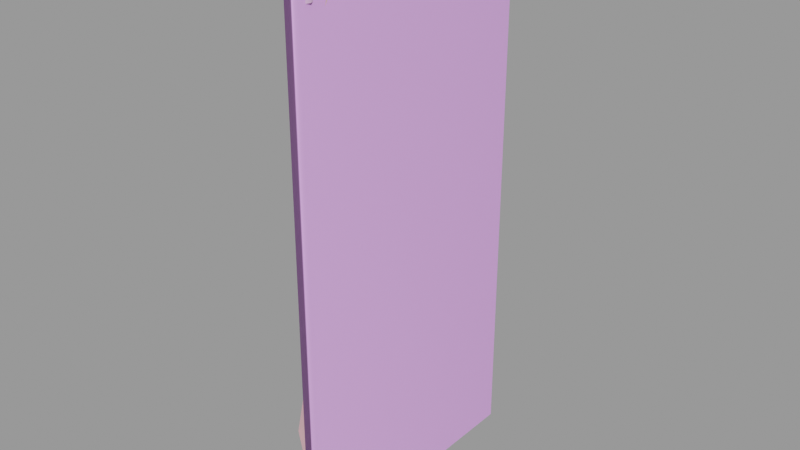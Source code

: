 # Source: security_fence128_lower.blend  (saved by Blender 2.92.15; exported with 4.5.12 LTS)
import bpy
from mathutils import Matrix  # noqa: F401  (used for matrix-valued properties, if any)

bpy.ops.wm.read_factory_settings(use_empty=True)
scene = bpy.context.scene
scene.name = 'security_fence128_lower.qc'

# ---- collections
col_security_fence128_lower = bpy.data.collections.new('security_fence128_lower'); scene.collection.children.link(col_security_fence128_lower)

# ---- materials (node trees are filled in below, after node groups)
mat_security_fence_alpha = bpy.data.materials.new('security_fence_alpha')
mat_security_fence_alpha.use_transparent_shadow = False
mat_security_fence_alpha.diffuse_color = (0.868, 0.5154, 0.5358, 1.0)
mat_security_fence = bpy.data.materials.new('security_fence')
mat_security_fence.use_transparent_shadow = False
mat_security_fence.diffuse_color = (0.7672, 0.4571, 0.7665, 1.0)
mat_phy = bpy.data.materials.new('  phy')
mat_phy.use_transparent_shadow = False
mat_phy.diffuse_color = (0.8471, 0.4277, 0.9916, 1.0)

# ---- material node trees

# ---- meshes
me_security_fence128_lower_reference = bpy.data.meshes.new('security_fence128_lower_reference')
me_security_fence128_lower_reference.from_pydata([(6.306, -19.43, -130.6), (-7.351, 27.37, -141.5), (-4.094, -22.55, -199.7), (-5.292, 33.94, -385.3), (-7.235, -22.62, -383.3), (-17.29, -22.9, -337.7), (-10.05, 35.62, -336.7), (-10.98, 81.16, -385.6), (-10.26, 79.82, -322.8), (-10.6, 92.04, -382.4), (-8.352, 92.04, -320.9), (-1.719, 73.76, -265.0), (0.2328, 92.04, -265.1), (0.5172, 92.04, -202.1), (-1.668, 73.76, -200.5), (-5.406, 92.04, -131.9), (-9.204, 68.76, -133.4), (-13.23, 33.94, -200.5), (-2.585, -22.62, -265.0), (-13.85, 33.94, -265.0), (0.7978, 91.36, -384.0), (2.582, 93.82, -384.0), (0.7978, 91.36, -142.1), (2.582, 93.82, -142.1), (0.7978, 96.27, -384.0), (0.7978, 96.27, -142.1), (-2.089, 95.33, -384.0), (-2.089, 95.33, -142.1), (-2.089, 92.3, -384.0), (-2.089, 92.3, -142.1), (1.254, 97.67, -124.3), (-3.282, 96.2, -124.3), (-4e-06, 93.82, -123.6), (-3.282, 91.43, -124.3), (1.254, 89.96, -124.3), (4.057, 93.82, -124.3), (-0.00145, -32.68, -124.0), (3.411, -31.26, -124.0), (-3.414, -31.26, -124.0), (4.825, -27.85, -124.0), (3.411, -24.44, -124.0), (-0.001449, -23.02, -124.0), (-3.414, -24.44, -124.0), (-4.828, -27.85, -124.0), (1.257, 89.95, -142.1), (-3.291, 91.42, -142.1), (-3.291, 96.21, -142.1), (1.257, 97.68, -142.1), (4.068, 93.82, -142.1), (5.657, -27.85, -377.8), (4.0, -31.85, -377.8), (5.654, -27.85, -384.0), (3.998, -31.85, -384.0), (-0.001446, -33.51, -377.8), (-0.001446, -33.51, -384.0), (-4.002, -31.85, -377.8), (-4.0, -31.85, -384.0), (-5.66, -27.85, -377.8), (-5.657, -27.85, -384.0), (-4.002, -23.85, -377.8), (-4.0, -23.85, -384.0), (-0.001446, -22.19, -377.8), (-0.001446, -22.2, -384.0), (4.0, -23.85, -377.8), (3.998, -23.85, -384.0), (3.879, -27.85, -366.0), (2.743, -25.11, -366.0), (-0.001442, -23.97, -366.0), (-2.745, -25.11, -366.0), (-3.882, -27.85, -366.0), (-2.745, -30.6, -366.0), (-0.001442, -31.73, -366.0), (2.743, -30.6, -366.0), (4.825, -27.85, -142.5), (3.411, -31.26, -142.5), (3.883, -27.85, -142.5), (2.745, -30.6, -142.5), (-0.001449, -32.68, -142.5), (-0.001442, -31.74, -142.5), (-3.414, -31.26, -142.5), (-2.748, -30.6, -142.5), (-4.828, -27.85, -142.5), (-3.886, -27.85, -142.5), (-3.414, -24.44, -142.5), (-2.748, -25.1, -142.5), (-0.001449, -23.02, -142.5), (-0.001442, -23.97, -142.5), (3.411, -24.44, -142.5), (2.745, -25.1, -142.5), (-2.48, 93.82, -127.8), (-2.48, -24.77, -127.8), (-4e-06, 93.82, -125.3), (1e-06, -24.77, -125.3), (2.48, -24.77, -127.8), (2.48, 93.82, -127.8), (-4e-06, 93.82, -130.3), (1e-06, -24.77, -130.3)], [], [(0, 1, 2), (3, 4, 5), (6, 3, 5), (6, 7, 3), (8, 7, 6), (7, 8, 9), (8, 10, 9), (8, 11, 10), (12, 10, 11), (11, 13, 12), (14, 13, 11), (13, 14, 15), (14, 16, 15), (16, 14, 1), (17, 1, 14), (17, 2, 1), (18, 2, 17), (19, 18, 17), (6, 18, 19), (5, 18, 6), (6, 19, 8), (19, 11, 8), (17, 11, 19), (14, 11, 17), (20, 21, 22), (21, 23, 22), (21, 24, 23), (24, 25, 23), (24, 26, 25), (26, 27, 25), (26, 28, 27), (28, 29, 27), (28, 20, 29), (20, 22, 29), (30, 31, 32), (31, 33, 32), (33, 34, 32), (34, 35, 32), (35, 30, 32), (36, 37, 38), (37, 39, 38), (39, 40, 38), (40, 41, 38), (41, 42, 38), (42, 43, 38), (44, 45, 22), (29, 22, 45), (45, 46, 29), (27, 29, 46), (46, 47, 27), (25, 27, 47), (47, 48, 25), (23, 25, 48), (48, 44, 23), (22, 23, 44), (44, 48, 34), (48, 35, 34), (48, 47, 35), (47, 30, 35), (47, 46, 30), (46, 31, 30), (46, 45, 31), (45, 33, 31), (45, 44, 33), (44, 34, 33), (49, 50, 51), (52, 51, 50), (50, 53, 52), (54, 52, 53), (53, 55, 54), (56, 54, 55), (55, 57, 56), (58, 56, 57), (57, 59, 58), (60, 58, 59), (59, 61, 60), (62, 60, 61), (61, 63, 62), (64, 62, 63), (63, 49, 64), (51, 64, 49), (49, 63, 65), (63, 66, 65), (63, 61, 66), (61, 67, 66), (61, 59, 67), (59, 68, 67), (59, 57, 68), (57, 69, 68), (57, 55, 69), (55, 70, 69), (55, 53, 70), (53, 71, 70), (53, 50, 71), (50, 72, 71), (50, 49, 72), (49, 65, 72), (73, 74, 75), (76, 75, 74), (74, 77, 76), (78, 76, 77), (77, 79, 78), (80, 78, 79), (79, 81, 80), (82, 80, 81), (81, 83, 82), (84, 82, 83), (83, 85, 84), (86, 84, 85), (85, 87, 86), (88, 86, 87), (87, 73, 88), (75, 88, 73), (73, 87, 39), (87, 40, 39), (87, 85, 40), (85, 41, 40), (85, 83, 41), (83, 42, 41), (83, 81, 42), (81, 43, 42), (81, 79, 43), (79, 38, 43), (79, 77, 38), (77, 36, 38), (77, 74, 36), (74, 37, 36), (74, 73, 37), (73, 39, 37), (65, 66, 75), (66, 88, 75), (66, 67, 88), (67, 86, 88), (67, 68, 86), (68, 84, 86), (68, 69, 84), (69, 82, 84), (69, 70, 82), (70, 80, 82), (70, 71, 80), (71, 78, 80), (71, 72, 78), (72, 76, 78), (72, 65, 76), (65, 75, 76), (89, 90, 91), (90, 92, 91), (92, 93, 91), (93, 94, 91), (95, 94, 93), (96, 95, 93), (95, 96, 90), (89, 95, 90)])
me_security_fence128_lower_reference.polygons.foreach_set('use_smooth', [True] * 153)
me_security_fence128_lower_reference.polygons.foreach_set('material_index', [0, 0, 0, 0, 0, 0, 0, 0, 0, 0, 0, 0, 0, 0, 0, 0, 0, 0, 0, 0, 0, 0, 0, 0, 1, 1, 1, 1, 1, 1, 1, 1, 1, 1, 1, 1, 1, 1, 1, 1, 1, 1, 1, 1, 1, 1, 1, 1, 1, 1, 1, 1, 1, 1, 1, 1, 1, 1, 1, 1, 1, 1, 1, 1, 1, 1, 1, 1, 1, 1, 1, 1, 1, 1, 1, 1, 1, 1, 1, 1, 1, 1, 1, 1, 1, 1, 1, 1, 1, 1, 1, 1, 1, 1, 1, 1, 1, 1, 1, 1, 1, 1, 1, 1, 1, 1, 1, 1, 1, 1, 1, 1, 1, 1, 1, 1, 1, 1, 1, 1, 1, 1, 1, 1, 1, 1, 1, 1, 1, 1, 1, 1, 1, 1, 1, 1, 1, 1, 1, 1, 1, 1, 1, 1, 1, 1, 1, 1, 1, 1, 1, 1, 1])
_k = set([(22, 23), (22, 29), (23, 25), (25, 27), (27, 29), (30, 31), (30, 35), (31, 33), (33, 34), (34, 35), (36, 37), (36, 38), (37, 39), (38, 43), (39, 40), (40, 41), (41, 42), (42, 43), (44, 45), (44, 48), (45, 46), (46, 47), (47, 48), (49, 50), (49, 63), (50, 53), (53, 55), (55, 57), (57, 59), (59, 61), (61, 63), (65, 66), (65, 72), (66, 67), (67, 68), (68, 69), (69, 70), (70, 71), (71, 72), (73, 74), (73, 87), (74, 77), (75, 76), (75, 88), (76, 78), (77, 79), (78, 80), (79, 81), (80, 82), (81, 83), (82, 84), (83, 85), (84, 86), (85, 87), (86, 88)])
me_security_fence128_lower_reference.attributes.new('sharp_edge', 'BOOLEAN', 'EDGE').data.foreach_set('value', [ (min(e.vertices), max(e.vertices)) in _k for e in me_security_fence128_lower_reference.edges])
_uv = me_security_fence128_lower_reference.uv_layers.new(name='UVMap')
_uv.uv.foreach_set('vector', [-0.6597, -0.6625, 0.1278, -1.474, -0.06583, -0.08629, 2.503, 0.8309, 1.716, 1.642, 1.122, 1.066, 1.909, 0.2547, 2.503, 0.8309, 1.122, 1.066, 1.909, 0.2547, 3.024, 0.294, 2.503, 0.8309, 2.43, -0.2822, 3.024, 0.294, 1.909, 0.2547, 3.024, 0.294, 2.43, -0.2822, 3.158, 0.1559, 2.43, -0.2822, 2.579, -0.4357, 3.158, 0.1559, 2.43, -0.2822, 1.836, -0.8585, 2.579, -0.4357, 2.042, -1.07, 2.579, -0.4357, 1.836, -0.8585, 1.836, -0.8585, 1.442, -1.64, 2.042, -1.07, 1.243, -1.435, 1.442, -1.64, 1.836, -0.8585, 1.442, -1.64, 1.243, -1.435, 0.97, -2.342, 1.243, -1.435, 0.6751, -2.038, 0.97, -2.342, 0.6751, -2.038, 1.243, -1.435, 0.1278, -1.474, 0.7217, -0.8978, 0.1278, -1.474, 1.243, -1.435, 0.7217, -0.8978, -0.06583, -0.08629, 0.1278, -1.474, 0.528, 0.49, -0.06583, -0.08629, 0.7217, -0.8978, 1.316, -0.3216, 0.528, 0.49, 0.7217, -0.8978, 1.909, 0.2547, 0.528, 0.49, 1.316, -0.3216, 1.122, 1.066, 0.528, 0.49, 1.909, 0.2547, 1.909, 0.2547, 1.316, -0.3216, 2.43, -0.2822, 1.316, -0.3216, 1.836, -0.8585, 2.43, -0.2822, 0.7217, -0.8978, 1.836, -0.8585, 1.316, -0.3216, 1.243, -1.435, 1.836, -0.8585, 0.7217, -0.8978, 0.9967, 0.418, 0.9967, 0.4361, 0.2282, 0.418, 0.9967, 0.4361, 0.2282, 0.4361, 0.2282, 0.418, 0.9967, 0.4361, 0.9967, 0.4539, 0.2282, 0.4361, 0.9967, 0.4539, 0.2282, 0.4539, 0.2282, 0.4361, 0.9967, 0.4539, 0.9967, 0.4719, 0.2282, 0.4539, 0.9967, 0.4719, 0.2282, 0.4719, 0.2282, 0.4539, 0.9967, 0.4719, 0.9967, 0.4899, 0.2282, 0.4719, 0.9967, 0.4899, 0.2283, 0.4903, 0.2282, 0.4719, 0.9967, 0.4899, 0.9967, 0.508, 0.2283, 0.4903, 0.9967, 0.508, 0.2282, 0.5077, 0.2283, 0.4903, 0.1747, 0.501, 0.178, 0.4874, 0.1815, 0.4996, 0.178, 0.4874, 0.1864, 0.4903, 0.1815, 0.4996, 0.1864, 0.4903, 0.1863, 0.5077, 0.1815, 0.4996, 0.1863, 0.5077, 0.1796, 0.5112, 0.1815, 0.4996, 0.1796, 0.5112, 0.1747, 0.501, 0.1815, 0.4996, 0.06636, 0.4975, 0.05296, 0.4707, 0.08532, 0.4975, 0.05296, 0.4707, 0.05296, 0.4328, 0.08532, 0.4975, 0.05296, 0.4328, 0.06636, 0.406, 0.08532, 0.4975, 0.06636, 0.406, 0.08532, 0.406, 0.08532, 0.4975, 0.08532, 0.406, 0.09872, 0.4328, 0.08532, 0.4975, 0.09872, 0.4328, 0.09872, 0.4707, 0.08532, 0.4975, 0.2282, 0.5077, 0.2283, 0.4903, 0.2282, 0.5077, 0.2283, 0.4903, 0.2282, 0.5077, 0.2283, 0.4903, 0.2283, 0.4903, 0.2282, 0.4719, 0.2283, 0.4903, 0.2282, 0.4719, 0.2283, 0.4903, 0.2282, 0.4719, 0.2282, 0.4719, 0.2282, 0.4539, 0.2282, 0.4719, 0.2282, 0.4539, 0.2282, 0.4719, 0.2282, 0.4539, 0.2282, 0.4539, 0.2282, 0.4361, 0.2282, 0.4539, 0.2282, 0.4361, 0.2282, 0.4539, 0.2282, 0.4361, 0.2282, 0.4361, 0.2282, 0.418, 0.2282, 0.4361, 0.2282, 0.418, 0.2282, 0.4361, 0.2282, 0.418, 0.2282, 0.418, 0.2282, 0.4361, 0.1863, 0.418, 0.2282, 0.4361, 0.1863, 0.4361, 0.1863, 0.418, 0.2282, 0.4361, 0.2282, 0.4539, 0.1863, 0.4361, 0.2282, 0.4539, 0.1863, 0.4539, 0.1863, 0.4361, 0.2282, 0.4539, 0.2282, 0.4719, 0.1863, 0.4539, 0.2282, 0.4719, 0.1863, 0.4719, 0.1863, 0.4539, 0.2282, 0.4719, 0.2283, 0.4903, 0.1863, 0.4719, 0.2283, 0.4903, 0.1864, 0.4903, 0.1863, 0.4719, 0.2283, 0.4903, 0.2282, 0.5077, 0.1864, 0.4903, 0.2282, 0.5077, 0.1863, 0.5077, 0.1864, 0.4903, 0.8249, 0.6173, 0.8249, 0.6386, 0.8083, 0.6174, 0.8084, 0.6387, 0.8083, 0.6174, 0.8249, 0.6386, 0.8249, 0.6386, 0.825, 0.6618, 0.8084, 0.6387, 0.8084, 0.6618, 0.8084, 0.6387, 0.825, 0.6618, 0.825, 0.6618, 0.825, 0.6862, 0.8084, 0.6618, 0.8084, 0.6863, 0.8084, 0.6618, 0.825, 0.6862, 0.825, 0.6862, 0.825, 0.7094, 0.8084, 0.6863, 0.8084, 0.7094, 0.8084, 0.6863, 0.825, 0.7094, 0.825, 0.7094, 0.825, 0.7326, 0.8084, 0.7094, 0.8084, 0.7326, 0.8084, 0.7094, 0.825, 0.7326, 0.825, 0.7326, 0.825, 0.757, 0.8084, 0.7326, 0.8085, 0.757, 0.8084, 0.7326, 0.825, 0.757, 0.825, 0.757, 0.825, 0.7802, 0.8085, 0.757, 0.8085, 0.7802, 0.8085, 0.757, 0.825, 0.7802, 0.825, 0.7802, 0.825, 0.8034, 0.8085, 0.7802, 0.8085, 0.8034, 0.8085, 0.7802, 0.825, 0.8034, 0.02047, 0.1917, 0.01518, 0.1686, 0.05147, 0.1589, 0.01518, 0.1686, 0.04784, 0.1431, 0.05147, 0.1589, 0.01518, 0.1686, 0.01123, 0.1445, 0.04784, 0.1431, 0.01123, 0.1445, 0.04513, 0.1265, 0.04784, 0.1431, 0.01123, 0.1445, 0.008674, 0.1197, 0.04513, 0.1265, 0.008674, 0.1197, 0.04338, 0.1095, 0.04513, 0.1265, 0.008674, 0.1197, 0.007546, 0.09439, 0.04338, 0.1095, 0.007546, 0.09439, 0.0426, 0.09213, 0.04338, 0.1095, 0.007546, 0.09439, 0.01042, 0.06944, 0.0426, 0.09213, 0.01042, 0.06944, 0.04026, 0.07431, 0.0426, 0.09213, 0.01042, 0.06944, 0.01421, 0.05209, 0.04026, 0.07431, 0.01421, 0.05209, 0.03855, 0.06171, 0.04026, 0.07431, 0.01421, 0.05209, 0.014, 0.03315, 0.03855, 0.06171, 0.014, 0.03315, 0.04253, 0.05135, 0.03855, 0.06171, 0.014, 0.03315, 0.01609, 0.007893, 0.04253, 0.05135, 0.01609, 0.007893, 0.04809, 0.03666, 0.04253, 0.05135, 0.2624, 0.2243, 0.2626, 0.2061, 0.2646, 0.2226, 0.2644, 0.2077, 0.2646, 0.2226, 0.2626, 0.2061, 0.2626, 0.2061, 0.2673, 0.1971, 0.2644, 0.2077, 0.2679, 0.2002, 0.2644, 0.2077, 0.2673, 0.1971, 0.2673, 0.1971, 0.2738, 0.1971, 0.2679, 0.2002, 0.2732, 0.2002, 0.2679, 0.2002, 0.2738, 0.1971, 0.2738, 0.1971, 0.2785, 0.2061, 0.2732, 0.2002, 0.2767, 0.2077, 0.2732, 0.2002, 0.2785, 0.2061, 0.2785, 0.2061, 0.2787, 0.2243, 0.2767, 0.2077, 0.2765, 0.2226, 0.2767, 0.2077, 0.2787, 0.2243, 0.2787, 0.2243, 0.2722, 0.2373, 0.2765, 0.2226, 0.2713, 0.233, 0.2765, 0.2226, 0.2722, 0.2373, 0.2722, 0.2373, 0.263, 0.2373, 0.2713, 0.233, 0.2639, 0.233, 0.2713, 0.233, 0.263, 0.2373, 0.263, 0.2373, 0.2566, 0.2243, 0.2639, 0.233, 0.2587, 0.2226, 0.2639, 0.233, 0.2566, 0.2243, 0.399, 0.6168, 0.399, 0.6385, 0.34, 0.6168, 0.399, 0.6385, 0.34, 0.6385, 0.34, 0.6168, 0.399, 0.6385, 0.399, 0.6611, 0.34, 0.6385, 0.399, 0.6611, 0.34, 0.6611, 0.34, 0.6385, 0.399, 0.6611, 0.399, 0.6856, 0.34, 0.6611, 0.399, 0.6856, 0.34, 0.6856, 0.34, 0.6611, 0.399, 0.6856, 0.399, 0.7091, 0.34, 0.6856, 0.399, 0.7091, 0.34, 0.7091, 0.34, 0.6856, 0.399, 0.7091, 0.399, 0.7327, 0.34, 0.7091, 0.399, 0.7327, 0.34, 0.7327, 0.34, 0.7091, 0.399, 0.7327, 0.399, 0.7562, 0.34, 0.7327, 0.399, 0.7562, 0.34, 0.7562, 0.34, 0.7327, 0.399, 0.7562, 0.399, 0.7798, 0.34, 0.7562, 0.399, 0.7798, 0.34, 0.7798, 0.34, 0.7562, 0.399, 0.7798, 0.399, 0.8034, 0.34, 0.7798, 0.399, 0.8034, 0.34, 0.8034, 0.34, 0.7798, 0.9973, 0.8035, 0.9973, 0.7802, 0.007455, 0.8037, 0.9973, 0.7802, 0.007454, 0.7803, 0.007455, 0.8037, 0.9973, 0.7802, 0.9973, 0.7567, 0.007454, 0.7803, 0.9973, 0.7567, 0.007454, 0.7567, 0.007454, 0.7803, 0.9973, 0.7567, 0.9973, 0.7327, 0.007454, 0.7567, 0.9973, 0.7327, 0.007454, 0.7328, 0.007454, 0.7567, 0.9973, 0.7327, 0.9973, 0.7089, 0.007454, 0.7328, 0.9973, 0.7089, 0.007453, 0.7089, 0.007454, 0.7328, 0.9973, 0.7089, 0.9973, 0.6863, 0.007453, 0.7089, 0.9973, 0.6863, 0.007453, 0.6863, 0.007453, 0.7089, 0.9973, 0.6863, 0.9973, 0.6609, 0.007453, 0.6863, 0.9973, 0.6609, 0.007453, 0.6609, 0.007453, 0.6863, 0.9973, 0.6609, 0.9973, 0.6389, 0.007453, 0.6609, 0.9973, 0.6389, 0.007453, 0.6389, 0.007453, 0.6609, 0.9973, 0.6389, 0.9973, 0.6175, 0.007453, 0.6389, 0.9973, 0.6175, 0.007453, 0.6175, 0.007453, 0.6389, 0.9815, 0.2189, 0.8524, 0.2189, 0.9815, 0.2029, 0.8524, 0.2189, 0.8524, 0.2029, 0.9815, 0.2029, 0.8524, 0.2029, 0.8524, 0.187, 0.9815, 0.2029, 0.8524, 0.187, 0.9815, 0.187, 0.9815, 0.2029, 0.9815, 0.171, 0.9815, 0.187, 0.8524, 0.187, 0.8524, 0.171, 0.9815, 0.171, 0.8524, 0.187, 0.9815, 0.171, 0.8524, 0.171, 0.8524, 0.1551, 0.9815, 0.1551, 0.9815, 0.171, 0.8524, 0.1551])
me_security_fence128_lower_reference.materials.append(mat_security_fence_alpha)
me_security_fence128_lower_reference.materials.append(mat_security_fence)
me_security_fence128_lower_reference.use_remesh_fix_poles = True
me_security_fence128_lower_reference.use_remesh_preserve_attributes = False
me_security_fence128_lower_reference.use_mirror_vertex_groups = False
me_security_fence128_lower_reference.update()
me_security_fence128_lower_reference.normals_split_custom_set([tuple(v) for v in zip(*[iter([-0.997, -0.07723, -0.009983, -0.9988, -0.01849, -0.04573, -0.9983, -0.05734, -0.008391, -0.9953, 0.009217, -0.09589, -0.9848, 0.07743, -0.1552, -0.9848, 0.07743, -0.1552, -0.9953, 0.009945, -0.09592, -0.9953, 0.009217, -0.09589, -0.9848, 0.07743, -0.1552, -0.9953, 0.009945, -0.09592, -0.9976, -0.05914, -0.03581, -0.9953, 0.009217, -0.09589, -0.9976, -0.0591, -0.03578, -0.9976, -0.05914, -0.03581, -0.9953, 0.009945, -0.09592, -0.9976, -0.05914, -0.03581, -0.9976, -0.0591, -0.03578, -0.9953, 0.09357, 0.02467, -0.9976, -0.0591, -0.03578, -0.9953, 0.09356, 0.02465, -0.9953, 0.09357, 0.02467, -0.9976, -0.0591, -0.03578, -0.9969, 0.06219, 0.04826, -0.9953, 0.09356, 0.02465, -0.9909, 0.1147, 0.07076, -0.9953, 0.09356, 0.02465, -0.9969, 0.06219, 0.04826, -0.9969, 0.06219, 0.04826, -0.9909, 0.1273, -0.04449, -0.9909, 0.1147, 0.07076, -0.997, 0.06723, -0.03808, -0.9909, 0.1273, -0.04449, -0.9969, 0.06219, 0.04826, -0.9909, 0.1273, -0.04449, -0.997, 0.06723, -0.03808, -0.9857, 0.1416, -0.09148, -0.997, 0.06723, -0.03808, -0.9959, 0.04031, -0.08123, -0.9857, 0.1416, -0.09148, -0.9959, 0.04031, -0.08123, -0.997, 0.06723, -0.03808, -0.9988, -0.01849, -0.04573, -0.9997, 0.004928, -0.02327, -0.9988, -0.01849, -0.04573, -0.997, 0.06723, -0.03808, -0.9997, 0.004928, -0.02327, -0.9983, -0.05734, -0.008391, -0.9988, -0.01849, -0.04573, -0.9984, -0.001739, 0.05668, -0.9983, -0.05734, -0.008391, -0.9997, 0.004928, -0.02327, -0.9982, 0.03028, 0.05253, -0.9984, -0.001739, 0.05668, -0.9997, 0.004928, -0.02327, -0.9953, 0.009945, -0.09592, -0.9984, -0.001739, 0.05668, -0.9982, 0.03028, 0.05253, -0.9848, 0.07743, -0.1552, -0.9984, -0.001739, 0.05668, -0.9953, 0.009945, -0.09592, -0.9953, 0.009945, -0.09592, -0.9982, 0.03028, 0.05253, -0.9976, -0.0591, -0.03578, -0.9982, 0.03028, 0.05253, -0.9969, 0.06219, 0.04826, -0.9976, -0.0591, -0.03578, -0.9997, 0.004928, -0.02327, -0.9969, 0.06219, 0.04826, -0.9982, 0.03028, 0.05253, -0.997, 0.06723, -0.03808, -0.9969, 0.06219, 0.04826, -0.9997, 0.004928, -0.02327, 0.0765, -0.9971, -2.058e-08, 0.9719, -0.2354, 9.021e-05, 0.5242, -0.8516, 9.019e-05, 0.9719, -0.2354, 9.021e-05, 0.9719, 0.2354, 9.021e-05, 0.5242, -0.8516, 9.019e-05, 0.9719, -0.2354, 9.021e-05, 0.5242, 0.8516, 8.123e-05, 0.9719, 0.2354, 9.021e-05, 0.5242, 0.8516, 8.123e-05, 0.0765, 0.9971, 8.133e-05, 0.9719, 0.2354, 9.021e-05, 0.5242, 0.8516, 8.123e-05, -0.648, 0.7617, 8.123e-05, 0.0765, 0.9971, 8.133e-05, -0.648, 0.7617, 8.123e-05, -0.9246, 0.3809, -9.017e-05, 0.0765, 0.9971, 8.133e-05, -0.648, 0.7617, 8.123e-05, -0.9246, -0.3809, -2.058e-08, -0.9246, 0.3809, -9.017e-05, -0.9246, -0.3809, -2.058e-08, -0.648, -0.7617, 2.058e-08, -0.9246, 0.3809, -9.017e-05, -0.9246, -0.3809, -2.058e-08, 0.0765, -0.9971, -2.058e-08, -0.648, -0.7617, 2.058e-08, 0.0765, -0.9971, -2.058e-08, 0.5242, -0.8516, 9.019e-05, -0.648, -0.7617, 2.058e-08, 0.05563, 0.1712, 0.9837, -0.1457, 0.1058, 0.9837, -3.628e-06, 1.313e-07, 1.0, -0.1457, 0.1058, 0.9837, -0.1457, -0.1058, 0.9837, -3.628e-06, 1.313e-07, 1.0, -0.1457, -0.1058, 0.9837, 0.05564, -0.1712, 0.9837, -3.628e-06, 1.313e-07, 1.0, 0.05564, -0.1712, 0.9837, 0.18, -3.543e-07, 0.9837, -3.628e-06, 1.313e-07, 1.0, 0.18, -3.543e-07, 0.9837, 0.05563, 0.1712, 0.9837, -3.628e-06, 1.313e-07, 1.0, 4.747e-06, -1.98e-10, 1.0, 5.159e-06, -5.27e-06, 1.0, 1.665e-06, 6.39e-08, 1.0, 5.159e-06, -5.27e-06, 1.0, 1.747e-06, -1.671e-06, 1.0, 1.665e-06, 6.39e-08, 1.0, 1.747e-06, -1.671e-06, 1.0, 0.0, 1.118e-06, 1.0, 1.665e-06, 6.39e-08, 1.0, 0.0, 1.118e-06, 1.0, 0.0, 1.799e-06, 1.0, 1.665e-06, 6.39e-08, 1.0, 0.0, 1.799e-06, 1.0, 0.0, 2.236e-06, 1.0, 1.665e-06, 6.39e-08, 1.0, 0.0, 2.236e-06, 1.0, 0.0, 2.236e-06, 1.0, 1.665e-06, 6.39e-08, 1.0, 1.327e-06, 0.0, -1.0, 4.202e-07, 0.0, -1.0, 1.147e-06, 0.0, -1.0, 0.0, 0.0, -1.0, 1.147e-06, 0.0, -1.0, 4.202e-07, 0.0, -1.0, 4.202e-07, 0.0, -1.0, 0.0, 0.0, -1.0, 0.0, 0.0, -1.0, 0.0, 0.0, -1.0, 0.0, 0.0, -1.0, 0.0, 0.0, -1.0, 0.0, 0.0, -1.0, 5.31e-06, 0.0, -1.0, 0.0, 0.0, -1.0, 4.589e-06, 0.0, -1.0, 0.0, 0.0, -1.0, 5.31e-06, 0.0, -1.0, 5.31e-06, 0.0, -1.0, 1.681e-06, 0.0, -1.0, 4.589e-06, 0.0, -1.0, 0.0, 0.0, -1.0, 4.589e-06, 0.0, -1.0, 1.681e-06, 0.0, -1.0, 1.681e-06, 0.0, -1.0, 1.327e-06, 0.0, -1.0, 0.0, 0.0, -1.0, 1.147e-06, 0.0, -1.0, 0.0, 0.0, -1.0, 1.327e-06, 0.0, -1.0, 0.07652, -0.9971, 0.0005658, 0.9719, -0.2353, 0.0005485, 0.5242, -0.8516, 0.0006039, 0.9719, -0.2353, 0.0005485, 0.9719, 0.2353, 0.0005719, 0.5242, -0.8516, 0.0006039, 0.9719, -0.2353, 0.0005485, 0.5242, 0.8516, 0.0006262, 0.9719, 0.2353, 0.0005719, 0.5242, 0.8516, 0.0006262, 0.07651, 0.9971, 0.0005702, 0.9719, 0.2353, 0.0005719, 0.5242, 0.8516, 0.0006262, -0.648, 0.7617, 0.0005704, 0.07651, 0.9971, 0.0005702, -0.648, 0.7617, 0.0005704, -0.9246, 0.3809, 0.0006045, 0.07651, 0.9971, 0.0005702, -0.648, 0.7617, 0.0005704, -0.9246, -0.3809, 0.000571, -0.9246, 0.3809, 0.0006045, -0.9246, -0.3809, 0.000571, -0.648, -0.7617, 0.0005285, -0.9246, 0.3809, 0.0006045, -0.9246, -0.3809, 0.000571, 0.07652, -0.9971, 0.0005658, -0.648, -0.7617, 0.0005285, 0.07652, -0.9971, 0.0005658, 0.5242, -0.8516, 0.0006039, -0.648, -0.7617, 0.0005285, 0.9906, 0.1368, -0.00044, 0.7972, -0.6037, -0.0003995, 0.9906, -0.1368, -0.0004006, 0.6037, -0.7972, -0.0003859, 0.9906, -0.1368, -0.0004006, 0.7972, -0.6037, -0.0003995, 0.7972, -0.6037, -0.0003995, 0.1368, -0.9906, -0.0003995, 0.6037, -0.7972, -0.0003859, -0.1368, -0.9906, -0.000439, 0.6037, -0.7972, -0.0003859, 0.1368, -0.9906, -0.0003995, 0.1368, -0.9906, -0.0003995, -0.6037, -0.7972, -0.0004387, -0.1368, -0.9906, -0.000439, -0.7972, -0.6037, -0.0003986, -0.1368, -0.9906, -0.000439, -0.6037, -0.7972, -0.0004387, -0.6037, -0.7972, -0.0004387, -0.9906, -0.1368, -0.0004379, -0.7972, -0.6037, -0.0003986, -0.9906, 0.1368, -0.0003983, -0.7972, -0.6037, -0.0003986, -0.9906, -0.1368, -0.0004379, -0.9906, -0.1368, -0.0004379, -0.7972, 0.6037, -0.0003983, -0.9906, 0.1368, -0.0003983, -0.6037, 0.7972, -0.000399, -0.9906, 0.1368, -0.0003983, -0.7972, 0.6037, -0.0003983, -0.7972, 0.6037, -0.0003983, -0.1368, 0.9906, -0.000399, -0.6037, 0.7972, -0.000399, 0.1368, 0.9906, -0.0003995, -0.6037, 0.7972, -0.000399, -0.1368, 0.9906, -0.000399, -0.1368, 0.9906, -0.000399, 0.6037, 0.7972, -0.0004513, 0.1368, 0.9906, -0.0003995, 0.7972, 0.6037, -0.0003996, 0.1368, 0.9906, -0.0003995, 0.6037, 0.7972, -0.0004513, 0.6037, 0.7972, -0.0004513, 0.9906, 0.1368, -0.00044, 0.7972, 0.6037, -0.0003996, 0.9906, -0.1368, -0.0004006, 0.7972, 0.6037, -0.0003996, 0.9906, 0.1368, -0.00044, 0.9798, -0.1353, 0.1471, 0.7885, 0.5972, 0.1471, 0.9798, 0.1353, 0.1471, 0.7885, 0.5972, 0.1471, 0.5972, 0.7885, 0.1471, 0.9798, 0.1353, 0.1471, 0.7885, 0.5972, 0.1471, 0.1353, 0.9798, 0.1471, 0.5972, 0.7885, 0.1471, 0.1353, 0.9798, 0.1471, -0.1353, 0.9798, 0.1471, 0.5972, 0.7885, 0.1471, 0.1353, 0.9798, 0.1471, -0.5972, 0.7885, 0.1471, -0.1353, 0.9798, 0.1471, -0.5972, 0.7885, 0.1471, -0.7885, 0.5972, 0.1471, -0.1353, 0.9798, 0.1471, -0.5972, 0.7885, 0.1471, -0.9798, 0.1353, 0.1471, -0.7885, 0.5972, 0.1471, -0.9798, 0.1353, 0.1471, -0.9798, -0.1353, 0.1471, -0.7885, 0.5972, 0.1471, -0.9798, 0.1353, 0.1471, -0.7885, -0.5972, 0.1471, -0.9798, -0.1353, 0.1471, -0.7885, -0.5972, 0.1471, -0.5972, -0.7885, 0.1471, -0.9798, -0.1353, 0.1471, -0.7885, -0.5972, 0.1471, -0.1353, -0.9798, 0.1471, -0.5972, -0.7885, 0.1471, -0.1353, -0.9798, 0.1471, 0.1353, -0.9798, 0.1471, -0.5972, -0.7885, 0.1471, -0.1353, -0.9798, 0.1471, 0.5972, -0.7885, 0.1471, 0.1353, -0.9798, 0.1471, 0.5972, -0.7885, 0.1471, 0.7885, -0.5972, 0.1471, 0.1353, -0.9798, 0.1471, 0.5972, -0.7885, 0.1471, 0.9798, -0.1353, 0.1471, 0.7885, -0.5972, 0.1471, 0.9798, -0.1353, 0.1471, 0.9798, 0.1353, 0.1471, 0.7885, -0.5972, 0.1471, -2.058e-06, 0.0, -1.0, 0.0, 0.0, -1.0, 0.0, 0.0, -1.0, 0.0, 0.0, -1.0, 0.0, 0.0, -1.0, 0.0, 0.0, -1.0, 0.0, 0.0, -1.0, 0.0, 0.0, -1.0, 0.0, 0.0, -1.0, 0.0, 0.0, -1.0, 0.0, 0.0, -1.0, 0.0, 0.0, -1.0, 0.0, 0.0, -1.0, 0.0, 0.0, -1.0, 0.0, 0.0, -1.0, 0.0, 0.0, -1.0, 0.0, 0.0, -1.0, 0.0, 0.0, -1.0, 0.0, 0.0, -1.0, 0.0, 0.0, -1.0, 0.0, 0.0, -1.0, 0.0, 0.0, -1.0, 0.0, 0.0, -1.0, 0.0, 0.0, -1.0, 0.0, 0.0, -1.0, 0.0, 0.0, -1.0, 0.0, 0.0, -1.0, 0.0, 0.0, -1.0, 0.0, 0.0, -1.0, 0.0, 0.0, -1.0, 0.0, 0.0, -1.0, 0.0, 0.0, -1.0, 0.0, 0.0, -1.0, -3.834e-07, 0.0, -1.0, 0.0, 0.0, -1.0, 0.0, 0.0, -1.0, 0.0, 0.0, -1.0, -1.181e-05, 0.0, -1.0, -3.834e-07, 0.0, -1.0, -1.121e-05, 0.0, -1.0, -3.834e-07, 0.0, -1.0, -1.181e-05, 0.0, -1.0, -1.181e-05, 0.0, -1.0, -2.058e-06, 0.0, -1.0, -1.121e-05, 0.0, -1.0, 0.0, 0.0, -1.0, -1.121e-05, 0.0, -1.0, -2.058e-06, 0.0, -1.0, 0.9906, -0.1367, -1.196e-08, 0.7972, 0.6038, -1.196e-08, 0.9906, 0.1368, 6.234e-07, 0.7972, 0.6038, -1.196e-08, 0.6038, 0.7972, 5.242e-05, 0.9906, 0.1368, 6.234e-07, 0.7972, 0.6038, -1.196e-08, 0.1367, 0.9906, -1.196e-08, 0.6038, 0.7972, 5.242e-05, 0.1367, 0.9906, -1.196e-08, -0.1368, 0.9906, 1.31e-05, 0.6038, 0.7972, 5.242e-05, 0.1367, 0.9906, -1.196e-08, -0.6038, 0.7972, -1.196e-08, -0.1368, 0.9906, 1.31e-05, -0.6038, 0.7972, -1.196e-08, -0.7972, 0.6038, 1.196e-08, -0.1368, 0.9906, 1.31e-05, -0.6038, 0.7972, -1.196e-08, -0.9906, 0.1367, -1.196e-08, -0.7972, 0.6038, 1.196e-08, -0.9906, 0.1367, -1.196e-08, -0.9906, -0.1367, -9.177e-05, -0.7972, 0.6038, 1.196e-08, -0.9906, 0.1367, -1.196e-08, -0.7972, -0.6038, -1.196e-08, -0.9906, -0.1367, -9.177e-05, -0.7972, -0.6038, -1.196e-08, -0.6038, -0.7972, 5.283e-05, -0.9906, -0.1367, -9.177e-05, -0.7972, -0.6038, -1.196e-08, -0.1368, -0.9906, 5.228e-05, -0.6038, -0.7972, 5.283e-05, -0.1368, -0.9906, 5.228e-05, 0.1367, -0.9906, 9.092e-05, -0.6038, -0.7972, 5.283e-05, -0.1368, -0.9906, 5.228e-05, 0.6038, -0.7972, -6.685e-05, 0.1367, -0.9906, 9.092e-05, 0.6038, -0.7972, -6.685e-05, 0.7972, -0.6038, -5.995e-07, 0.1367, -0.9906, 9.092e-05, 0.6038, -0.7972, -6.685e-05, 0.9906, -0.1367, -1.196e-08, 0.7972, -0.6038, -5.995e-07, 0.9906, -0.1367, -1.196e-08, 0.9906, 0.1368, 6.234e-07, 0.7972, -0.6038, -5.995e-07, 0.9906, -0.1368, 3.703e-05, 0.7972, 0.6038, -6.258e-05, 0.9906, 0.1368, 3.703e-05, 0.7972, 0.6038, -6.258e-05, 0.6038, 0.7972, -1.533e-05, 0.9906, 0.1368, 3.703e-05, 0.7972, 0.6038, -6.258e-05, 0.1368, 0.9906, 3.71e-05, 0.6038, 0.7972, -1.533e-05, 0.1368, 0.9906, 3.71e-05, -0.1368, 0.9906, -1.531e-05, 0.6038, 0.7972, -1.533e-05, 0.1368, 0.9906, 3.71e-05, -0.6038, 0.7972, 3.708e-05, -0.1368, 0.9906, -1.531e-05, -0.6038, 0.7972, 3.708e-05, -0.7972, 0.6038, -1.529e-05, -0.1368, 0.9906, -1.531e-05, -0.6038, 0.7972, 3.708e-05, -0.9906, 0.1368, 3.709e-05, -0.7972, 0.6038, -1.529e-05, -0.9906, 0.1368, 3.709e-05, -0.9906, -0.1368, -1.533e-05, -0.7972, 0.6038, -1.529e-05, -0.9906, 0.1368, 3.709e-05, -0.7972, -0.6038, -1.538e-05, -0.9906, -0.1368, -1.533e-05, -0.7972, -0.6038, -1.538e-05, -0.6038, -0.7972, -1.539e-05, -0.9906, -0.1368, -1.533e-05, -0.7972, -0.6038, -1.538e-05, -0.1368, -0.9906, -2.312e-06, -0.6038, -0.7972, -1.539e-05, -0.1368, -0.9906, -2.312e-06, 0.1368, -0.9906, -1.539e-05, -0.6038, -0.7972, -1.539e-05, -0.1368, -0.9906, -2.312e-06, 0.6038, -0.7972, -0.000115, 0.1368, -0.9906, -1.539e-05, 0.6038, -0.7972, -0.000115, 0.7972, -0.6038, -6.784e-05, 0.1368, -0.9906, -1.539e-05, 0.6038, -0.7972, -0.000115, 0.9906, -0.1368, 3.703e-05, 0.7972, -0.6038, -6.784e-05, 0.9906, -0.1368, 3.703e-05, 0.9906, 0.1368, 3.703e-05, 0.7972, -0.6038, -6.784e-05, -1.0, -4.216e-08, 3.434e-06, -1.0, -7.398e-08, 1.664e-06, 0.0, -6.327e-08, 1.0, -1.0, -7.398e-08, 1.664e-06, 0.0, -6.486e-08, 1.0, 0.0, -6.327e-08, 1.0, 0.0, -6.486e-08, 1.0, 1.0, 1.035e-08, 1.717e-06, 0.0, -6.327e-08, 1.0, 1.0, 1.035e-08, 1.717e-06, 1.0, 4.245e-08, 3.381e-06, 0.0, -6.327e-08, 1.0, -5.366e-08, 6.233e-08, -1.0, 1.0, 4.245e-08, 3.381e-06, 1.0, 1.035e-08, 1.717e-06, 5.366e-08, 1.599e-15, -1.0, -5.366e-08, 6.233e-08, -1.0, 1.0, 1.035e-08, 1.717e-06, -5.366e-08, 6.233e-08, -1.0, 5.366e-08, 1.599e-15, -1.0, -1.0, -7.398e-08, 1.664e-06, -1.0, -4.216e-08, 3.434e-06, -5.366e-08, 6.233e-08, -1.0, -1.0, -7.398e-08, 1.664e-06])] * 3)])
me_security_fence128_lower_physics = bpy.data.meshes.new('security_fence128_lower_physics')
me_security_fence128_lower_physics.from_pydata([(-3.411, -32.68, -124.3), (-3.411, 93.82, -124.3), (-3.411, -32.68, -385.3), (-3.411, 93.82, -385.3), (4.057, 93.82, -124.3), (4.057, 93.82, -385.3), (4.057, -32.68, -385.3), (4.057, -32.68, -124.3)], [], [(0, 1, 2), (2, 1, 3), (1, 4, 3), (3, 4, 5), (0, 4, 1), (3, 5, 2), (2, 5, 6), (0, 2, 6), (6, 7, 0), (6, 5, 7), (0, 7, 4), (7, 5, 4)])
me_security_fence128_lower_physics.polygons.foreach_set('use_smooth', [True] * 12)
_uv = me_security_fence128_lower_physics.uv_layers.new(name='UVMap')
_uv.uv.foreach_set('vector', [0.0, 0.0, 0.0, 0.0, 0.0, 0.0, 0.0, 0.0, 0.0, 0.0, 0.0, 0.0, 0.0, 0.0, 0.0, 0.0, 0.0, 0.0, 0.0, 0.0, 0.0, 0.0, 0.0, 0.0, 0.0, 0.0, 0.0, 0.0, 0.0, 0.0, 0.0, 0.0, 0.0, 0.0, 0.0, 0.0, 0.0, 0.0, 0.0, 0.0, 0.0, 0.0, 0.0, 0.0, 0.0, 0.0, 0.0, 0.0, 0.0, 0.0, 0.0, 0.0, 0.0, 0.0, 0.0, 0.0, 0.0, 0.0, 0.0, 0.0, 0.0, 0.0, 0.0, 0.0, 0.0, 0.0, 0.0, 0.0, 0.0, 0.0, 0.0, 0.0])
me_security_fence128_lower_physics.materials.append(mat_phy)
me_security_fence128_lower_physics.use_remesh_fix_poles = True
me_security_fence128_lower_physics.use_remesh_preserve_attributes = False
me_security_fence128_lower_physics.use_mirror_vertex_groups = False
me_security_fence128_lower_physics.update()
me_security_fence128_lower_physics.normals_split_custom_set([tuple(v) for v in zip(*[iter([0.117, -0.05671, -0.9915, -0.02955, -0.01429, -0.9995, 0.02955, 0.02852, -0.9992, 0.02955, 0.02852, -0.9992, -0.02955, -0.01429, -0.9995, -0.1173, 0.02842, -0.9927, -0.02955, -0.01429, -0.9995, -0.1171, -0.05676, 0.9915, -0.1173, 0.02842, -0.9927, -0.1173, 0.02842, -0.9927, -0.1171, -0.05676, 0.9915, -0.02947, 0.02859, 0.9992, 0.117, -0.05671, -0.9915, -0.1171, -0.05676, 0.9915, -0.02955, -0.01429, -0.9995, -0.1173, 0.02842, -0.9927, -0.02947, 0.02859, 0.9992, 0.02955, 0.02852, -0.9992, 0.02955, 0.02852, -0.9992, -0.02947, 0.02859, 0.9992, 0.1172, 0.02834, 0.9927, 0.117, -0.05671, -0.9915, 0.02955, 0.02852, -0.9992, 0.1172, 0.02834, 0.9927, 0.1172, 0.02834, 0.9927, 0.02945, -0.01435, 0.9995, 0.117, -0.05671, -0.9915, 0.1172, 0.02834, 0.9927, -0.02947, 0.02859, 0.9992, 0.02945, -0.01435, 0.9995, 0.117, -0.05671, -0.9915, 0.02945, -0.01435, 0.9995, -0.1171, -0.05676, 0.9915, 0.02945, -0.01435, 0.9995, -0.02947, 0.02859, 0.9992, -0.1171, -0.05676, 0.9915])] * 3)])
arm_security_fence128_lower_qc_skeleton = bpy.data.armatures.new('security_fence128_lower.qc_skeleton')  # bones are not reproduced

# ---- objects
ob_security_fence128_lower_qc_skeleton = bpy.data.objects.new('security_fence128_lower.qc_skeleton', arm_security_fence128_lower_qc_skeleton)
ob_security_fence128_lower_reference = bpy.data.objects.new('security_fence128_lower_reference', me_security_fence128_lower_reference)
ob_security_fence128_lower_physics = bpy.data.objects.new('security_fence128_lower_physics', me_security_fence128_lower_physics)

# ---- transforms, parenting, visibility, modifiers, constraints
ob_security_fence128_lower_qc_skeleton.location = (0.0, 0.0, 0.0)
ob_security_fence128_lower_qc_skeleton.show_in_front = True
ob_security_fence128_lower_qc_skeleton.lineart.crease_threshold = 0.0
ob_security_fence128_lower_reference.parent = ob_security_fence128_lower_qc_skeleton
ob_security_fence128_lower_reference.location = (0.0, 0.0, 0.0)
ob_security_fence128_lower_reference.lineart.crease_threshold = 0.0
_vg = ob_security_fence128_lower_reference.vertex_groups.new(name='static_prop')
_vg.add([0, 1, 2, 3, 4, 5, 6, 7, 8, 9, 10, 11, 12, 13, 14, 15, 16, 17, 18, 19, 20, 21, 22, 23, 24, 25, 26, 27, 28, 29, 30, 31, 32, 33, 34, 35, 36, 37, 38, 39, 40, 41, 42, 43, 44, 45, 46, 47, 48, 49, 50, 51, 52, 53, 54, 55, 56, 57, 58, 59, 60, 61, 62, 63, 64, 65, 66, 67, 68, 69, 70, 71, 72, 73, 74, 75, 76, 77, 78, 79, 80, 81, 82, 83, 84, 85, 86, 87, 88, 89, 90, 91, 92, 93, 94, 95, 96], 1.0, 'REPLACE')
_m = ob_security_fence128_lower_reference.modifiers.new('Armature', 'ARMATURE')
_m.object = ob_security_fence128_lower_qc_skeleton
ob_security_fence128_lower_physics.parent = ob_security_fence128_lower_qc_skeleton
ob_security_fence128_lower_physics.location = (0.0, 0.0, 0.0)
ob_security_fence128_lower_physics.display_type = 'SOLID'
ob_security_fence128_lower_physics.show_wire = True
ob_security_fence128_lower_physics.lineart.crease_threshold = 0.0
_vg = ob_security_fence128_lower_physics.vertex_groups.new(name='static_prop')
_vg.add([0, 1, 2, 3, 4, 5, 6, 7], 1.0, 'REPLACE')
_m = ob_security_fence128_lower_physics.modifiers.new('Armature', 'ARMATURE')
_m.object = ob_security_fence128_lower_qc_skeleton

# ---- collection membership
scene.collection.objects.link(ob_security_fence128_lower_qc_skeleton)
scene.collection.objects.link(ob_security_fence128_lower_reference)
scene.collection.objects.link(ob_security_fence128_lower_physics)
col_security_fence128_lower.objects.link(ob_security_fence128_lower_qc_skeleton)
col_security_fence128_lower.objects.link(ob_security_fence128_lower_reference)
col_security_fence128_lower.objects.link(ob_security_fence128_lower_physics)

# ---- scene / render settings (as saved in the file)
scene.frame_start = 1; scene.frame_end = 250; scene.frame_set(0)
scene.render.engine = 'BLENDER_EEVEE_NEXT'
scene.cycles.use_denoising = False
scene.cycles.samples = 128
scene.cycles.sampling_pattern = 'TABULATED_SOBOL'
scene.cycles.use_adaptive_sampling = False
scene.cycles.use_light_tree = False
scene.view_settings.view_transform = 'Filmic'
bpy.context.view_layer.update()

# ---- added for rendering (the .blend has no active camera and no usable light): camera, sun + grey world if the file has none
cam_auto = bpy.data.cameras.new('AutoCamera')
cam_auto.lens = 50.0
cam_auto.sensor_width = 36.0
cam_auto.clip_end = 4773.15
ob_auto_camera = bpy.data.objects.new('AutoCamera', cam_auto)
scene.collection.objects.link(ob_auto_camera)
ob_auto_camera.location = (266.485, -294.283, -36.9746)
ob_auto_camera.rotation_euler = (1.09748, -7.21219e-08, 0.694738)
scene.camera = ob_auto_camera
light_auto_sun = bpy.data.lights.new('AutoSun', 'SUN')
light_auto_sun.energy = 3.0
light_auto_sun.angle = 0.0523599
ob_auto_sun = bpy.data.objects.new('AutoSun', light_auto_sun)
scene.collection.objects.link(ob_auto_sun)
ob_auto_sun.rotation_euler = (0.872665, 0.174533, 0.523599)
if scene.world is None:
    world_auto = bpy.data.worlds.new('AutoWorld')
    world_auto.color = (0.3, 0.3, 0.3)
    scene.world = world_auto
bpy.context.view_layer.update()
